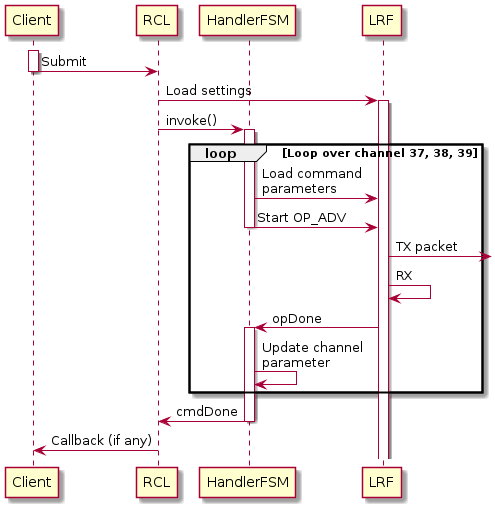

The diagram above was rendered by PlantUML. Its source (embedded in the PNG):
@startuml


participant Client as c
participant RCL as rcl
participant HandlerFSM as hnd
participant LRF as lrf

activate c
c -> rcl: Submit
deactivate c

rcl -> lrf: Load settings
activate lrf
rcl -> hnd: invoke()

loop Loop over channel 37, 38, 39
activate hnd
hnd -> lrf: Load command\nparameters
hnd -> lrf: Start OP_ADV
deactivate hnd
lrf ->: TX packet
lrf -> lrf: RX
lrf -> hnd: opDone
activate hnd
hnd -> hnd: Update channel\nparameter
end

hnd -> rcl: cmdDone
deactivate hnd

rcl -> c: Callback (if any)

@enduml